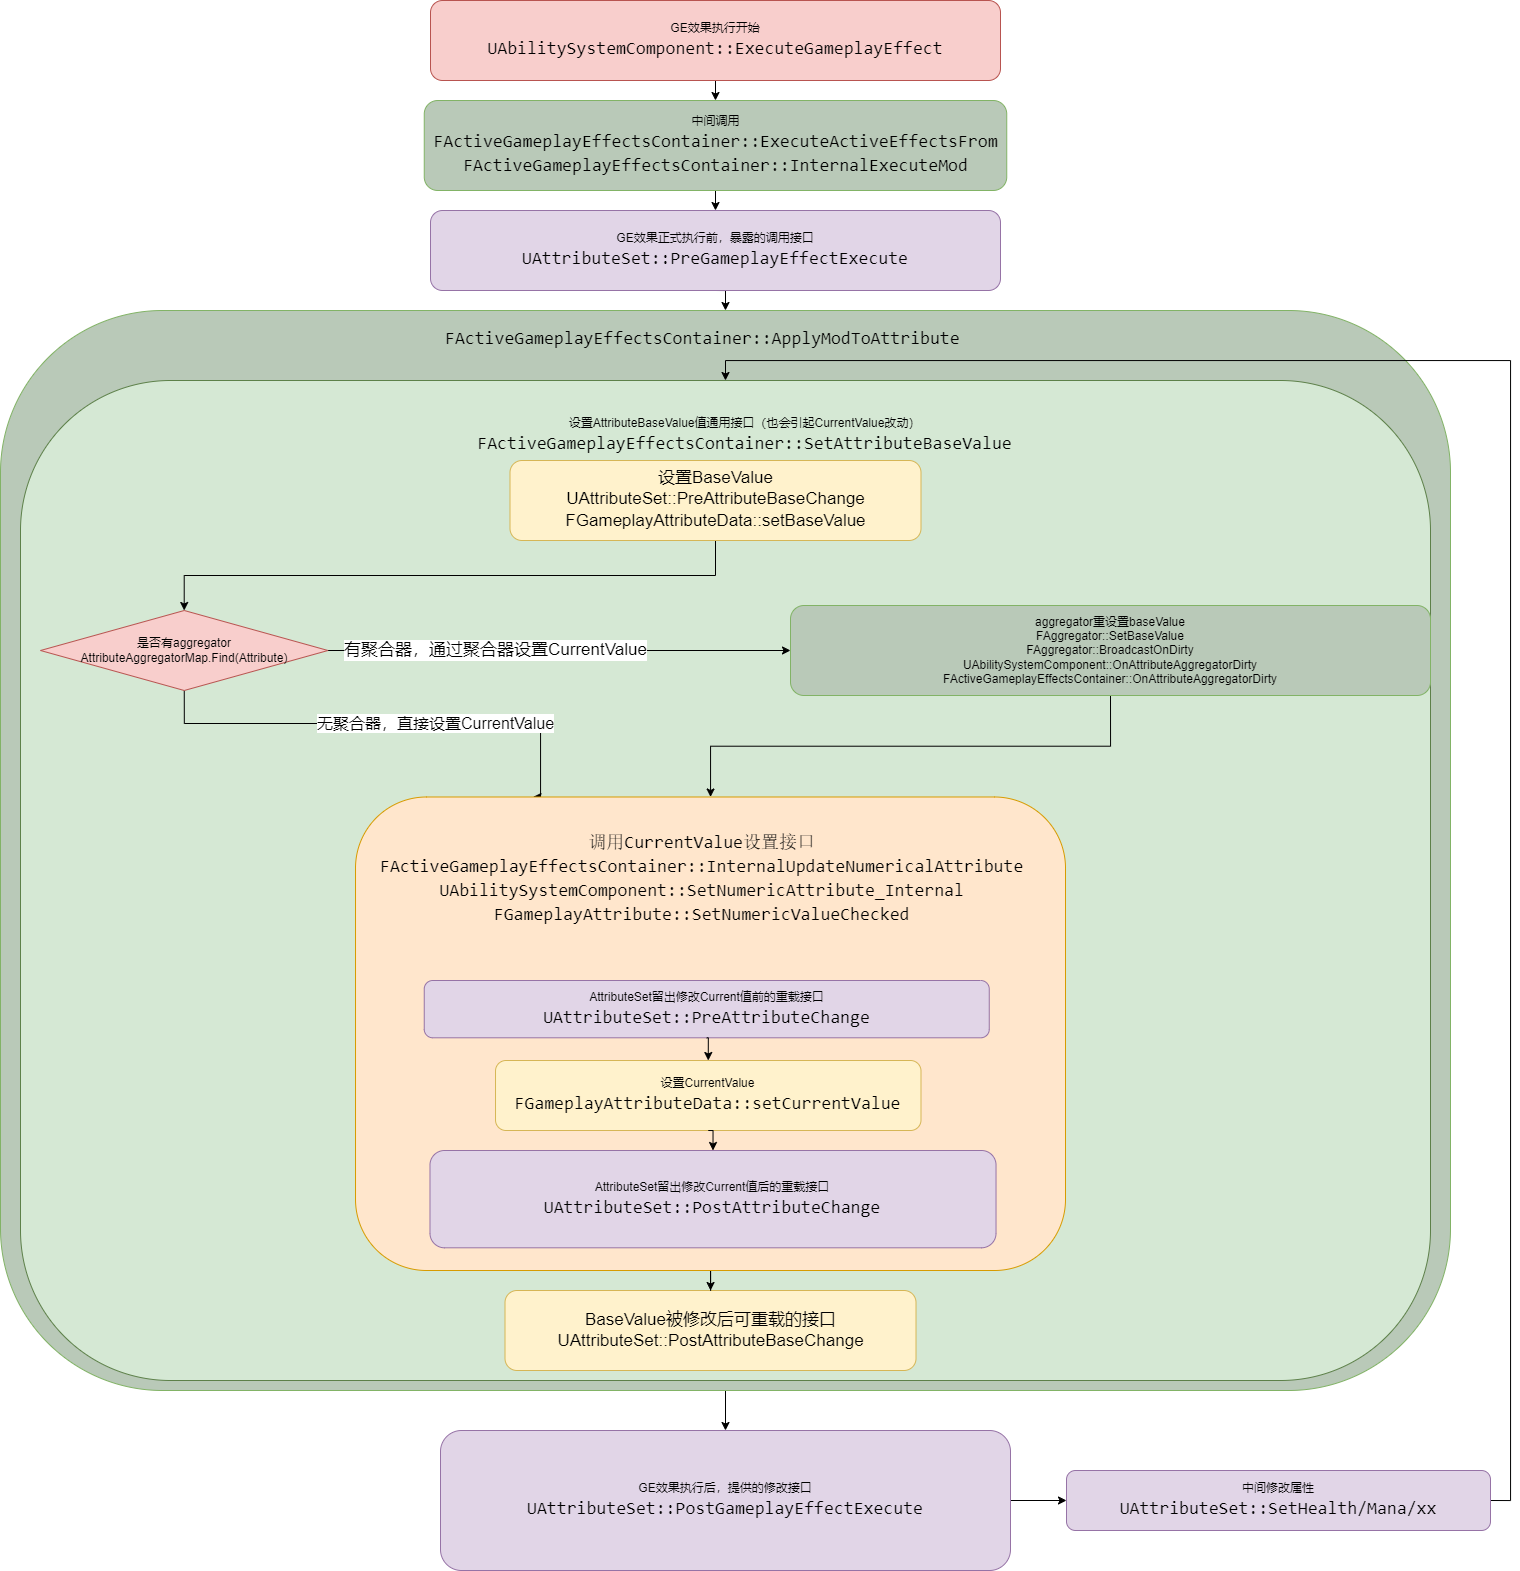

The diagram above was exported from draw.io. Its source (the exported page's mxGraphModel, read from the mxfile embedded in the PNG):
<mxGraphModel dx="2495" dy="-195" grid="1" gridSize="10" guides="1" tooltips="1" connect="1" arrows="1" fold="1" page="1" pageScale="1" pageWidth="827" pageHeight="1169" math="0" shadow="0">
  <root>
    <mxCell id="WIyWlLk6GJQsqaUBKTNV-0" />
    <mxCell id="WIyWlLk6GJQsqaUBKTNV-1" parent="WIyWlLk6GJQsqaUBKTNV-0" />
    <mxCell id="Cx3ExcxcxHurJxyxxGUK-4" style="edgeStyle=orthogonalEdgeStyle;rounded=0;orthogonalLoop=1;jettySize=auto;html=1;exitX=0.5;exitY=1;exitDx=0;exitDy=0;entryX=0.5;entryY=0;entryDx=0;entryDy=0;fontColor=#000000;" parent="WIyWlLk6GJQsqaUBKTNV-1" source="Cx3ExcxcxHurJxyxxGUK-0" target="Cx3ExcxcxHurJxyxxGUK-1" edge="1">
      <mxGeometry relative="1" as="geometry" />
    </mxCell>
    <mxCell id="Cx3ExcxcxHurJxyxxGUK-0" value="GE效果执行开始&lt;br&gt;&lt;div style=&quot;font-family: Consolas, &amp;quot;Courier New&amp;quot;, monospace; font-size: 18px; line-height: 24px;&quot;&gt;UAbilitySystemComponent::ExecuteGameplayEffect&lt;/div&gt;" style="rounded=1;whiteSpace=wrap;html=1;fillColor=#f8cecc;strokeColor=#b85450;" parent="WIyWlLk6GJQsqaUBKTNV-1" vertex="1">
      <mxGeometry x="230" y="1200" width="570" height="80" as="geometry" />
    </mxCell>
    <mxCell id="Cx3ExcxcxHurJxyxxGUK-22" style="edgeStyle=orthogonalEdgeStyle;rounded=0;orthogonalLoop=1;jettySize=auto;html=1;exitX=0.5;exitY=1;exitDx=0;exitDy=0;entryX=0.5;entryY=0;entryDx=0;entryDy=0;fontColor=#000000;" parent="WIyWlLk6GJQsqaUBKTNV-1" source="Cx3ExcxcxHurJxyxxGUK-1" target="Cx3ExcxcxHurJxyxxGUK-3" edge="1">
      <mxGeometry relative="1" as="geometry" />
    </mxCell>
    <mxCell id="Cx3ExcxcxHurJxyxxGUK-1" value="中间调用&lt;br&gt;&lt;div style=&quot;font-family: Consolas, &amp;quot;Courier New&amp;quot;, monospace; font-size: 18px; line-height: 24px;&quot;&gt;FActiveGameplayEffectsContainer::ExecuteActiveEffectsFrom&lt;/div&gt;&lt;div style=&quot;font-family: Consolas, &amp;quot;Courier New&amp;quot;, monospace; font-size: 18px; line-height: 24px;&quot;&gt;FActiveGameplayEffectsContainer::InternalExecuteMod&lt;br&gt;&lt;/div&gt;" style="rounded=1;whiteSpace=wrap;html=1;fillColor=#B9C9B8;strokeColor=#82b366;" parent="WIyWlLk6GJQsqaUBKTNV-1" vertex="1">
      <mxGeometry x="223.75" y="1300" width="582.5" height="90" as="geometry" />
    </mxCell>
    <mxCell id="Cx3ExcxcxHurJxyxxGUK-10" style="edgeStyle=orthogonalEdgeStyle;rounded=0;orthogonalLoop=1;jettySize=auto;html=1;exitX=0.5;exitY=1;exitDx=0;exitDy=0;entryX=0.5;entryY=0;entryDx=0;entryDy=0;fontColor=#000000;" parent="WIyWlLk6GJQsqaUBKTNV-1" source="Cx3ExcxcxHurJxyxxGUK-3" target="Cx3ExcxcxHurJxyxxGUK-9" edge="1">
      <mxGeometry relative="1" as="geometry" />
    </mxCell>
    <mxCell id="Cx3ExcxcxHurJxyxxGUK-3" value="GE效果正式执行前，暴露的调用接口&lt;br&gt;&lt;div style=&quot;font-family: Consolas, &amp;quot;Courier New&amp;quot;, monospace; font-size: 18px; line-height: 24px;&quot;&gt;UAttributeSet::PreGameplayEffectExecute&lt;/div&gt;" style="rounded=1;whiteSpace=wrap;html=1;fillColor=#e1d5e7;strokeColor=#9673a6;" parent="WIyWlLk6GJQsqaUBKTNV-1" vertex="1">
      <mxGeometry x="230" y="1410" width="570" height="80" as="geometry" />
    </mxCell>
    <mxCell id="Cx3ExcxcxHurJxyxxGUK-34" style="edgeStyle=orthogonalEdgeStyle;rounded=0;orthogonalLoop=1;jettySize=auto;html=1;exitX=0.5;exitY=1;exitDx=0;exitDy=0;fontColor=#000000;" parent="WIyWlLk6GJQsqaUBKTNV-1" source="Cx3ExcxcxHurJxyxxGUK-9" target="Cx3ExcxcxHurJxyxxGUK-32" edge="1">
      <mxGeometry relative="1" as="geometry" />
    </mxCell>
    <mxCell id="Cx3ExcxcxHurJxyxxGUK-9" value="" style="rounded=1;whiteSpace=wrap;html=1;fillColor=#B9C9B8;strokeColor=#82b366;" parent="WIyWlLk6GJQsqaUBKTNV-1" vertex="1">
      <mxGeometry x="-200" y="1510" width="1450" height="1080" as="geometry" />
    </mxCell>
    <mxCell id="Cx3ExcxcxHurJxyxxGUK-11" value="" style="rounded=1;whiteSpace=wrap;html=1;fillColor=#d5e8d4;strokeColor=#5D8049;" parent="WIyWlLk6GJQsqaUBKTNV-1" vertex="1">
      <mxGeometry x="-180" y="1580" width="1410" height="1000" as="geometry" />
    </mxCell>
    <mxCell id="BjdxmJHwC_qiLSju4aS4-2" style="edgeStyle=orthogonalEdgeStyle;rounded=0;orthogonalLoop=1;jettySize=auto;html=1;exitX=0.5;exitY=1;exitDx=0;exitDy=0;" edge="1" parent="WIyWlLk6GJQsqaUBKTNV-1" source="Cx3ExcxcxHurJxyxxGUK-13" target="Cx3ExcxcxHurJxyxxGUK-17">
      <mxGeometry relative="1" as="geometry" />
    </mxCell>
    <mxCell id="Cx3ExcxcxHurJxyxxGUK-13" value="&lt;font style=&quot;font-size: 17px;&quot;&gt;设置BaseValue&lt;br&gt;UAttributeSet::PreAttributeBaseChange&lt;br&gt;&lt;/font&gt;&lt;div style=&quot;line-height: 24px; font-size: 17px;&quot;&gt;&lt;div style=&quot;line-height: 24px;&quot;&gt;&lt;font style=&quot;font-size: 17px;&quot;&gt;FGameplayAttributeData::setBaseValue&lt;/font&gt;&lt;/div&gt;&lt;/div&gt;" style="rounded=1;whiteSpace=wrap;html=1;fillColor=#fff2cc;strokeColor=#d6b656;" parent="WIyWlLk6GJQsqaUBKTNV-1" vertex="1">
      <mxGeometry x="309.5" y="1660" width="411" height="80" as="geometry" />
    </mxCell>
    <mxCell id="BjdxmJHwC_qiLSju4aS4-3" style="edgeStyle=orthogonalEdgeStyle;rounded=0;orthogonalLoop=1;jettySize=auto;html=1;exitX=0.5;exitY=1;exitDx=0;exitDy=0;entryX=0.25;entryY=0;entryDx=0;entryDy=0;" edge="1" parent="WIyWlLk6GJQsqaUBKTNV-1" source="Cx3ExcxcxHurJxyxxGUK-17" target="Cx3ExcxcxHurJxyxxGUK-23">
      <mxGeometry relative="1" as="geometry">
        <mxPoint x="160" y="1870" as="targetPoint" />
        <Array as="points">
          <mxPoint x="-16" y="1923" />
          <mxPoint x="340" y="1923" />
          <mxPoint x="340" y="1997" />
        </Array>
      </mxGeometry>
    </mxCell>
    <mxCell id="BjdxmJHwC_qiLSju4aS4-4" value="&lt;font style=&quot;font-size: 16px;&quot;&gt;无聚合器，直接设置CurrentValue&lt;/font&gt;" style="edgeLabel;html=1;align=center;verticalAlign=middle;resizable=0;points=[];" vertex="1" connectable="0" parent="BjdxmJHwC_qiLSju4aS4-3">
      <mxGeometry x="0.207" y="1" relative="1" as="geometry">
        <mxPoint as="offset" />
      </mxGeometry>
    </mxCell>
    <mxCell id="BjdxmJHwC_qiLSju4aS4-8" style="edgeStyle=orthogonalEdgeStyle;rounded=0;orthogonalLoop=1;jettySize=auto;html=1;exitX=1;exitY=0.5;exitDx=0;exitDy=0;fontFamily=Helvetica;fontSize=17;" edge="1" parent="WIyWlLk6GJQsqaUBKTNV-1" source="Cx3ExcxcxHurJxyxxGUK-17" target="BjdxmJHwC_qiLSju4aS4-7">
      <mxGeometry relative="1" as="geometry" />
    </mxCell>
    <mxCell id="BjdxmJHwC_qiLSju4aS4-12" value="有聚合器，通过聚合器设置CurrentValue" style="edgeLabel;html=1;align=center;verticalAlign=middle;resizable=0;points=[];fontSize=17;fontFamily=Helvetica;" vertex="1" connectable="0" parent="BjdxmJHwC_qiLSju4aS4-8">
      <mxGeometry x="-0.2794" y="1" relative="1" as="geometry">
        <mxPoint as="offset" />
      </mxGeometry>
    </mxCell>
    <mxCell id="Cx3ExcxcxHurJxyxxGUK-17" value="是否有aggregator&lt;br&gt;AttributeAggregatorMap.Find(Attribute)" style="rhombus;whiteSpace=wrap;html=1;labelBackgroundColor=none;strokeColor=#b85450;fillColor=#f8cecc;" parent="WIyWlLk6GJQsqaUBKTNV-1" vertex="1">
      <mxGeometry x="-160" y="1810" width="287.5" height="80" as="geometry" />
    </mxCell>
    <mxCell id="Cx3ExcxcxHurJxyxxGUK-40" style="edgeStyle=orthogonalEdgeStyle;rounded=0;orthogonalLoop=1;jettySize=auto;html=1;exitX=1;exitY=0.5;exitDx=0;exitDy=0;entryX=0;entryY=0.5;entryDx=0;entryDy=0;fontColor=#000000;" parent="WIyWlLk6GJQsqaUBKTNV-1" source="Cx3ExcxcxHurJxyxxGUK-32" target="Cx3ExcxcxHurJxyxxGUK-39" edge="1">
      <mxGeometry relative="1" as="geometry" />
    </mxCell>
    <mxCell id="Cx3ExcxcxHurJxyxxGUK-32" value="GE效果执行后，提供的修改接口&lt;br&gt;&lt;div style=&quot;font-family: Consolas, &amp;quot;Courier New&amp;quot;, monospace; font-size: 18px; line-height: 24px;&quot;&gt;UAttributeSet::PostGameplayEffectExecute&lt;/div&gt;" style="rounded=1;whiteSpace=wrap;html=1;fillColor=#e1d5e7;strokeColor=#9673a6;" parent="WIyWlLk6GJQsqaUBKTNV-1" vertex="1">
      <mxGeometry x="240" y="2630" width="570" height="140" as="geometry" />
    </mxCell>
    <mxCell id="Cx3ExcxcxHurJxyxxGUK-33" value="&lt;h1&gt;&lt;div style=&quot;border-color: var(--border-color); font-weight: 400; text-align: center; font-family: Consolas, &amp;quot;Courier New&amp;quot;, monospace; font-size: 18px; line-height: 24px;&quot;&gt;FActiveGameplayEffectsContainer::ApplyModToAttribute&lt;/div&gt;&lt;/h1&gt;" style="text;html=1;strokeColor=none;fillColor=none;spacing=5;spacingTop=-20;whiteSpace=wrap;overflow=hidden;rounded=0;fontColor=#000000;" parent="WIyWlLk6GJQsqaUBKTNV-1" vertex="1">
      <mxGeometry x="240" y="1520" width="590" height="40" as="geometry" />
    </mxCell>
    <mxCell id="Cx3ExcxcxHurJxyxxGUK-38" value="设置AttributeBaseValue值通用接口（也会引起CurrentValue改动）&lt;br style=&quot;border-color: var(--border-color);&quot;&gt;&lt;div style=&quot;border-color: var(--border-color); font-family: Consolas, &amp;quot;Courier New&amp;quot;, monospace; font-size: 18px; line-height: 24px;&quot;&gt;FActiveGameplayEffectsContainer::SetAttributeBaseValue&lt;/div&gt;" style="text;html=1;strokeColor=none;fillColor=none;align=center;verticalAlign=middle;whiteSpace=wrap;rounded=0;fontColor=#000000;" parent="WIyWlLk6GJQsqaUBKTNV-1" vertex="1">
      <mxGeometry x="349" y="1620" width="391" height="30" as="geometry" />
    </mxCell>
    <mxCell id="Cx3ExcxcxHurJxyxxGUK-41" style="edgeStyle=orthogonalEdgeStyle;rounded=0;orthogonalLoop=1;jettySize=auto;html=1;exitX=1;exitY=0.5;exitDx=0;exitDy=0;entryX=0.5;entryY=0;entryDx=0;entryDy=0;fontColor=#000000;" parent="WIyWlLk6GJQsqaUBKTNV-1" source="Cx3ExcxcxHurJxyxxGUK-39" target="Cx3ExcxcxHurJxyxxGUK-11" edge="1">
      <mxGeometry relative="1" as="geometry" />
    </mxCell>
    <mxCell id="Cx3ExcxcxHurJxyxxGUK-39" value="中间修改属性&lt;br style=&quot;border-color: var(--border-color);&quot;&gt;&lt;div style=&quot;border-color: var(--border-color); font-family: Consolas, &amp;quot;Courier New&amp;quot;, monospace; font-size: 18px; line-height: 24px;&quot;&gt;UAttributeSet::SetHealth/Mana/xx&lt;/div&gt;" style="rounded=1;whiteSpace=wrap;html=1;labelBackgroundColor=none;strokeColor=#9673a6;fillColor=#e1d5e7;" parent="WIyWlLk6GJQsqaUBKTNV-1" vertex="1">
      <mxGeometry x="866" y="2670" width="424" height="60" as="geometry" />
    </mxCell>
    <mxCell id="BjdxmJHwC_qiLSju4aS4-5" value="&lt;font style=&quot;font-size: 17px;&quot;&gt;BaseValue被修改后可重载的接口&lt;br&gt;UAttributeSet::PostAttributeBaseChange&lt;br&gt;&lt;/font&gt;" style="rounded=1;whiteSpace=wrap;html=1;fillColor=#fff2cc;strokeColor=#d6b656;" vertex="1" parent="WIyWlLk6GJQsqaUBKTNV-1">
      <mxGeometry x="304.51" y="2490" width="411" height="80" as="geometry" />
    </mxCell>
    <mxCell id="BjdxmJHwC_qiLSju4aS4-11" style="edgeStyle=orthogonalEdgeStyle;rounded=0;orthogonalLoop=1;jettySize=auto;html=1;exitX=0.5;exitY=1;exitDx=0;exitDy=0;fontFamily=Helvetica;fontSize=17;" edge="1" parent="WIyWlLk6GJQsqaUBKTNV-1" source="BjdxmJHwC_qiLSju4aS4-7" target="Cx3ExcxcxHurJxyxxGUK-23">
      <mxGeometry relative="1" as="geometry" />
    </mxCell>
    <mxCell id="BjdxmJHwC_qiLSju4aS4-7" value="aggregator重设置baseValue&lt;br&gt;FAggregator::SetBaseValue&lt;br&gt;FAggregator::BroadcastOnDirty&lt;br&gt;UAbilitySystemComponent::OnAttributeAggregatorDirty&lt;br&gt;FActiveGameplayEffectsContainer::OnAttributeAggregatorDirty" style="rounded=1;whiteSpace=wrap;html=1;fillColor=#B9C9B8;strokeColor=#82b366;" vertex="1" parent="WIyWlLk6GJQsqaUBKTNV-1">
      <mxGeometry x="590" y="1805" width="640" height="90" as="geometry" />
    </mxCell>
    <mxCell id="BjdxmJHwC_qiLSju4aS4-10" style="edgeStyle=orthogonalEdgeStyle;rounded=0;orthogonalLoop=1;jettySize=auto;html=1;exitX=0.5;exitY=1;exitDx=0;exitDy=0;fontFamily=Helvetica;fontSize=17;" edge="1" parent="WIyWlLk6GJQsqaUBKTNV-1" source="Cx3ExcxcxHurJxyxxGUK-23" target="BjdxmJHwC_qiLSju4aS4-5">
      <mxGeometry relative="1" as="geometry" />
    </mxCell>
    <mxCell id="Cx3ExcxcxHurJxyxxGUK-23" value="" style="rounded=1;whiteSpace=wrap;html=1;fillColor=#ffe6cc;strokeColor=#d79b00;" parent="WIyWlLk6GJQsqaUBKTNV-1" vertex="1">
      <mxGeometry x="155.01" y="1996.49" width="709.99" height="473.51" as="geometry" />
    </mxCell>
    <mxCell id="Cx3ExcxcxHurJxyxxGUK-26" value="AttributeSet留出修改Current值前的重载接口&lt;br&gt;&lt;div style=&quot;font-family: Consolas, &amp;quot;Courier New&amp;quot;, monospace; font-size: 18px; line-height: 24px;&quot;&gt;UAttributeSet::PreAttributeChange&lt;/div&gt;" style="rounded=1;whiteSpace=wrap;html=1;fillColor=#e1d5e7;strokeColor=#9673a6;" parent="WIyWlLk6GJQsqaUBKTNV-1" vertex="1">
      <mxGeometry x="223.75" y="2180" width="565" height="57.29" as="geometry" />
    </mxCell>
    <mxCell id="Cx3ExcxcxHurJxyxxGUK-28" value="设置CurrentValue&lt;br&gt;&lt;div style=&quot;font-family: Consolas, &amp;quot;Courier New&amp;quot;, monospace; font-size: 18px; line-height: 24px;&quot;&gt;&lt;div style=&quot;line-height: 24px;&quot;&gt;FGameplayAttributeData::setCurrentValue&lt;/div&gt;&lt;/div&gt;" style="rounded=1;whiteSpace=wrap;html=1;fillColor=#fff2cc;strokeColor=#d6b656;" parent="WIyWlLk6GJQsqaUBKTNV-1" vertex="1">
      <mxGeometry x="295.01" y="2260" width="425.49" height="70" as="geometry" />
    </mxCell>
    <mxCell id="Cx3ExcxcxHurJxyxxGUK-30" value="AttributeSet留出修改Current值后的重载接口&lt;br&gt;&lt;div style=&quot;font-family: Consolas, &amp;quot;Courier New&amp;quot;, monospace; font-size: 18px; line-height: 24px;&quot;&gt;UAttributeSet::PostAttributeChange&lt;/div&gt;" style="rounded=1;whiteSpace=wrap;html=1;fillColor=#e1d5e7;strokeColor=#9673a6;" parent="WIyWlLk6GJQsqaUBKTNV-1" vertex="1">
      <mxGeometry x="229.48916666666668" y="2349.9962162162165" width="566.0416666666666" height="97.29729729729729" as="geometry" />
    </mxCell>
    <mxCell id="Cx3ExcxcxHurJxyxxGUK-35" value="&lt;h1&gt;&lt;div style=&quot;border-color: var(--border-color); font-weight: 400; text-align: center; font-family: Consolas, &amp;quot;Courier New&amp;quot;, monospace; font-size: 18px; line-height: 24px;&quot;&gt;&lt;div style=&quot;border-color: var(--border-color); line-height: 24px;&quot;&gt;调用CurrentValue设置接口&lt;br style=&quot;border-color: var(--border-color); font-family: Helvetica; font-size: 12px;&quot;&gt;&lt;div style=&quot;border-color: var(--border-color); line-height: 24px;&quot;&gt;FActiveGameplayEffectsContainer::InternalUpdateNumericalAttribute&lt;/div&gt;&lt;div style=&quot;border-color: var(--border-color); line-height: 24px;&quot;&gt;&lt;div style=&quot;border-color: var(--border-color); line-height: 24px;&quot;&gt;UAbilitySystemComponent::SetNumericAttribute_Internal&lt;/div&gt;&lt;/div&gt;&lt;/div&gt;&lt;div style=&quot;border-color: var(--border-color); line-height: 24px;&quot;&gt;FGameplayAttribute::SetNumericValueChecked&lt;/div&gt;&lt;/div&gt;&lt;/h1&gt;" style="text;html=1;strokeColor=none;fillColor=none;spacing=5;spacingTop=-20;whiteSpace=wrap;overflow=hidden;rounded=0;fontColor=#000000;" parent="WIyWlLk6GJQsqaUBKTNV-1" vertex="1">
      <mxGeometry x="175.01" y="2024.33" width="675" height="111.35" as="geometry" />
    </mxCell>
    <mxCell id="Cx3ExcxcxHurJxyxxGUK-29" style="edgeStyle=orthogonalEdgeStyle;rounded=0;orthogonalLoop=1;jettySize=auto;html=1;exitX=0.5;exitY=1;exitDx=0;exitDy=0;entryX=0.5;entryY=0;entryDx=0;entryDy=0;fontColor=#000000;" parent="WIyWlLk6GJQsqaUBKTNV-1" source="Cx3ExcxcxHurJxyxxGUK-26" target="Cx3ExcxcxHurJxyxxGUK-28" edge="1">
      <mxGeometry relative="1" as="geometry" />
    </mxCell>
    <mxCell id="Cx3ExcxcxHurJxyxxGUK-31" style="edgeStyle=orthogonalEdgeStyle;rounded=0;orthogonalLoop=1;jettySize=auto;html=1;exitX=0.5;exitY=1;exitDx=0;exitDy=0;entryX=0.5;entryY=0;entryDx=0;entryDy=0;fontColor=#000000;" parent="WIyWlLk6GJQsqaUBKTNV-1" source="Cx3ExcxcxHurJxyxxGUK-28" target="Cx3ExcxcxHurJxyxxGUK-30" edge="1">
      <mxGeometry relative="1" as="geometry" />
    </mxCell>
  </root>
</mxGraphModel>